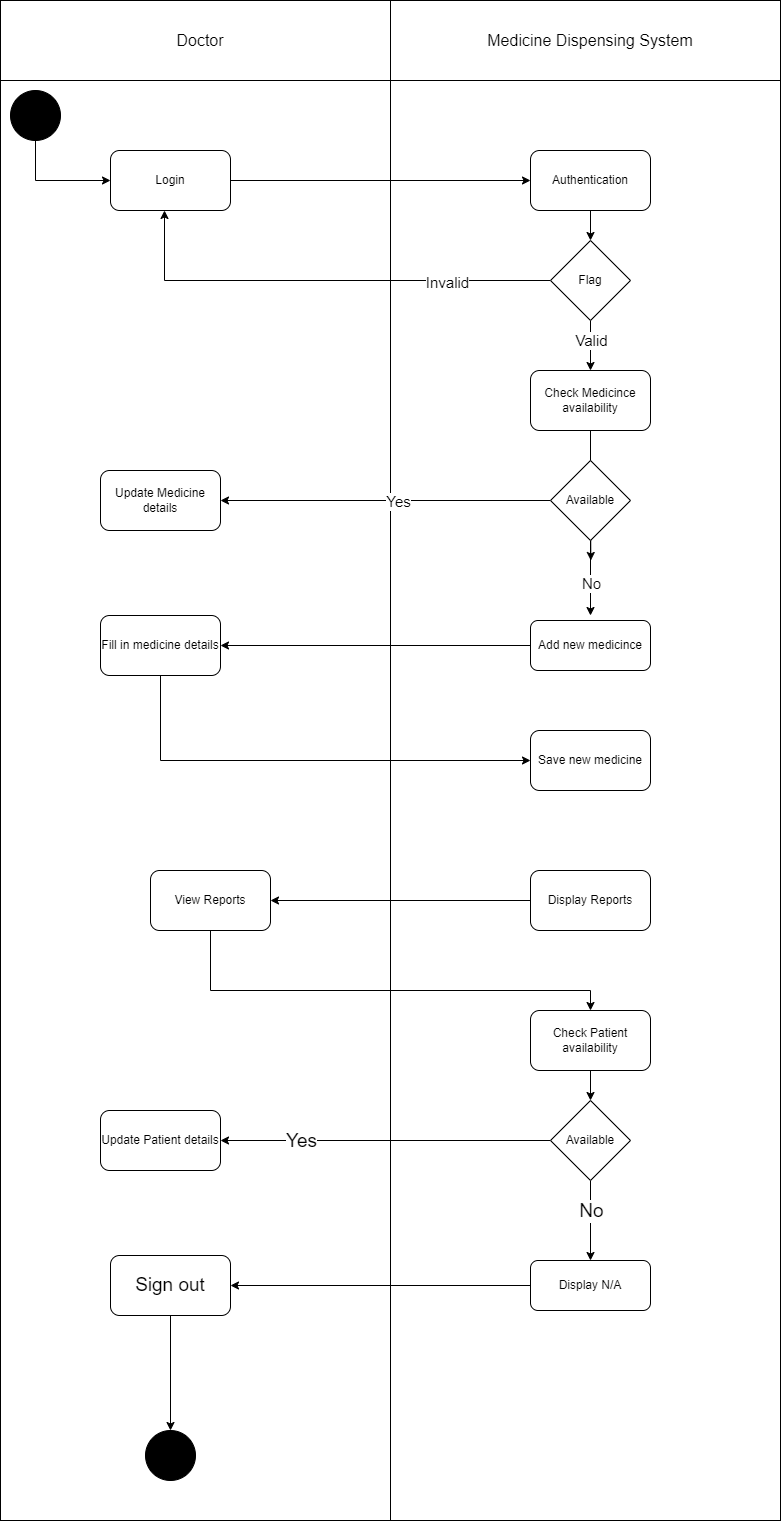

The diagram above was exported from draw.io. Its source (the exported page's mxGraphModel, read from the mxfile embedded in the PNG):
<mxGraphModel dx="880" dy="542" grid="1" gridSize="10" guides="1" tooltips="1" connect="1" arrows="1" fold="1" page="1" pageScale="1" pageWidth="850" pageHeight="1100" math="0" shadow="0">
  <root>
    <mxCell id="0" />
    <mxCell id="1" parent="0" />
    <mxCell id="vq0mueMfXe52h3Gi2tgv-1" value="" style="whiteSpace=wrap;html=1;movable=1;resizable=1;rotatable=1;deletable=1;editable=1;locked=0;connectable=1;" parent="1" vertex="1">
      <mxGeometry x="40" y="50" width="780" height="1520" as="geometry" />
    </mxCell>
    <mxCell id="vq0mueMfXe52h3Gi2tgv-4" value="" style="rounded=0;whiteSpace=wrap;html=1;movable=0;resizable=0;rotatable=0;deletable=0;editable=0;locked=1;connectable=0;" parent="1" vertex="1">
      <mxGeometry x="40" y="50" width="780" height="80" as="geometry" />
    </mxCell>
    <mxCell id="vq0mueMfXe52h3Gi2tgv-2" value="" style="endArrow=none;html=1;rounded=0;entryX=0.5;entryY=1;entryDx=0;entryDy=0;exitX=0.5;exitY=0;exitDx=0;exitDy=0;movable=0;resizable=0;rotatable=0;deletable=0;editable=0;locked=1;connectable=0;" parent="1" source="vq0mueMfXe52h3Gi2tgv-1" target="vq0mueMfXe52h3Gi2tgv-1" edge="1">
      <mxGeometry width="50" height="50" relative="1" as="geometry">
        <mxPoint x="340" y="640" as="sourcePoint" />
        <mxPoint x="390" y="590" as="targetPoint" />
      </mxGeometry>
    </mxCell>
    <mxCell id="vq0mueMfXe52h3Gi2tgv-5" value="&lt;span style=&quot;font-size: 16px;&quot;&gt;Doctor&lt;br&gt;&lt;/span&gt;" style="text;html=1;strokeColor=none;fillColor=none;align=center;verticalAlign=middle;whiteSpace=wrap;rounded=0;movable=1;resizable=1;rotatable=1;deletable=1;editable=1;locked=0;connectable=1;" parent="1" vertex="1">
      <mxGeometry x="70" y="75" width="340" height="30" as="geometry" />
    </mxCell>
    <mxCell id="vq0mueMfXe52h3Gi2tgv-6" value="&lt;font style=&quot;font-size: 16px;&quot;&gt;Medicine Dispensing System&lt;/font&gt;" style="text;html=1;strokeColor=none;fillColor=none;align=center;verticalAlign=middle;whiteSpace=wrap;rounded=0;movable=0;resizable=0;rotatable=0;deletable=0;editable=0;locked=1;connectable=0;" parent="1" vertex="1">
      <mxGeometry x="460" y="75" width="340" height="30" as="geometry" />
    </mxCell>
    <mxCell id="Yo41KLppbc0n7ur2kQHV-10" style="edgeStyle=orthogonalEdgeStyle;rounded=0;orthogonalLoop=1;jettySize=auto;html=1;entryX=0;entryY=0.5;entryDx=0;entryDy=0;movable=0;resizable=0;rotatable=0;deletable=0;editable=0;locked=1;connectable=0;" parent="1" source="Yo41KLppbc0n7ur2kQHV-1" target="Yo41KLppbc0n7ur2kQHV-2" edge="1">
      <mxGeometry relative="1" as="geometry">
        <Array as="points">
          <mxPoint x="75" y="230" />
        </Array>
      </mxGeometry>
    </mxCell>
    <mxCell id="Yo41KLppbc0n7ur2kQHV-1" value="" style="ellipse;whiteSpace=wrap;html=1;aspect=fixed;fillColor=#000000;movable=0;resizable=0;rotatable=0;deletable=0;editable=0;locked=1;connectable=0;" parent="1" vertex="1">
      <mxGeometry x="50" y="140" width="50" height="50" as="geometry" />
    </mxCell>
    <mxCell id="Yo41KLppbc0n7ur2kQHV-7" style="edgeStyle=orthogonalEdgeStyle;rounded=0;orthogonalLoop=1;jettySize=auto;html=1;entryX=0;entryY=0.5;entryDx=0;entryDy=0;movable=0;resizable=0;rotatable=0;deletable=0;editable=0;locked=1;connectable=0;" parent="1" source="Yo41KLppbc0n7ur2kQHV-2" target="Yo41KLppbc0n7ur2kQHV-3" edge="1">
      <mxGeometry relative="1" as="geometry" />
    </mxCell>
    <mxCell id="Yo41KLppbc0n7ur2kQHV-2" value="Login" style="rounded=1;whiteSpace=wrap;html=1;movable=1;resizable=1;rotatable=1;deletable=1;editable=1;locked=0;connectable=1;" parent="1" vertex="1">
      <mxGeometry x="150" y="200" width="120" height="60" as="geometry" />
    </mxCell>
    <mxCell id="Yo41KLppbc0n7ur2kQHV-6" style="edgeStyle=orthogonalEdgeStyle;rounded=0;orthogonalLoop=1;jettySize=auto;html=1;entryX=0.5;entryY=0;entryDx=0;entryDy=0;" parent="1" source="Yo41KLppbc0n7ur2kQHV-3" target="Yo41KLppbc0n7ur2kQHV-4" edge="1">
      <mxGeometry relative="1" as="geometry" />
    </mxCell>
    <mxCell id="Yo41KLppbc0n7ur2kQHV-3" value="Authentication" style="rounded=1;whiteSpace=wrap;html=1;movable=0;resizable=0;rotatable=0;deletable=0;editable=0;locked=1;connectable=0;" parent="1" vertex="1">
      <mxGeometry x="570" y="200" width="120" height="60" as="geometry" />
    </mxCell>
    <mxCell id="Yo41KLppbc0n7ur2kQHV-5" style="edgeStyle=orthogonalEdgeStyle;rounded=0;orthogonalLoop=1;jettySize=auto;html=1;entryX=0.45;entryY=1;entryDx=0;entryDy=0;entryPerimeter=0;movable=0;resizable=0;rotatable=0;deletable=0;editable=0;locked=1;connectable=0;" parent="1" source="Yo41KLppbc0n7ur2kQHV-4" target="Yo41KLppbc0n7ur2kQHV-2" edge="1">
      <mxGeometry relative="1" as="geometry">
        <mxPoint x="130" y="300" as="targetPoint" />
      </mxGeometry>
    </mxCell>
    <mxCell id="Yo41KLppbc0n7ur2kQHV-11" value="Invalid" style="edgeLabel;html=1;align=center;verticalAlign=middle;resizable=1;points=[];movable=1;rotatable=1;deletable=1;editable=1;locked=0;connectable=1;fontSize=15;" parent="Yo41KLppbc0n7ur2kQHV-5" vertex="1" connectable="0">
      <mxGeometry x="-0.5424" y="1" relative="1" as="geometry">
        <mxPoint as="offset" />
      </mxGeometry>
    </mxCell>
    <mxCell id="CVCTrJSnudmtj6-38Ck2-8" style="edgeStyle=orthogonalEdgeStyle;rounded=0;orthogonalLoop=1;jettySize=auto;html=1;movable=0;resizable=0;rotatable=0;deletable=0;editable=0;locked=1;connectable=0;" parent="1" source="Yo41KLppbc0n7ur2kQHV-4" edge="1">
      <mxGeometry relative="1" as="geometry">
        <mxPoint x="630" y="420" as="targetPoint" />
      </mxGeometry>
    </mxCell>
    <mxCell id="CVCTrJSnudmtj6-38Ck2-9" value="Valid" style="edgeLabel;html=1;align=center;verticalAlign=middle;resizable=1;points=[];movable=1;rotatable=1;deletable=1;editable=1;locked=0;connectable=1;fontSize=15;" parent="CVCTrJSnudmtj6-38Ck2-8" vertex="1" connectable="0">
      <mxGeometry x="0.7071" relative="1" as="geometry">
        <mxPoint y="-23" as="offset" />
      </mxGeometry>
    </mxCell>
    <mxCell id="Yo41KLppbc0n7ur2kQHV-4" value="Flag" style="rhombus;whiteSpace=wrap;html=1;movable=0;resizable=0;rotatable=0;deletable=0;editable=0;locked=1;connectable=0;" parent="1" vertex="1">
      <mxGeometry x="590" y="290" width="80" height="80" as="geometry" />
    </mxCell>
    <mxCell id="CVCTrJSnudmtj6-38Ck2-13" style="edgeStyle=orthogonalEdgeStyle;rounded=0;orthogonalLoop=1;jettySize=auto;html=1;exitX=0.5;exitY=1;exitDx=0;exitDy=0;" parent="1" source="Yo41KLppbc0n7ur2kQHV-12" edge="1">
      <mxGeometry relative="1" as="geometry">
        <mxPoint x="630.3333333333335" y="610" as="targetPoint" />
      </mxGeometry>
    </mxCell>
    <mxCell id="Yo41KLppbc0n7ur2kQHV-12" value="Check Medicince availability" style="rounded=1;whiteSpace=wrap;html=1;movable=1;resizable=1;rotatable=1;deletable=1;editable=1;locked=0;connectable=1;" parent="1" vertex="1">
      <mxGeometry x="570" y="420" width="120" height="60" as="geometry" />
    </mxCell>
    <mxCell id="CVCTrJSnudmtj6-38Ck2-23" style="edgeStyle=orthogonalEdgeStyle;rounded=0;orthogonalLoop=1;jettySize=auto;html=1;exitX=0.5;exitY=1;exitDx=0;exitDy=0;entryX=0;entryY=0.5;entryDx=0;entryDy=0;" parent="1" source="Yo41KLppbc0n7ur2kQHV-17" target="CVCTrJSnudmtj6-38Ck2-22" edge="1">
      <mxGeometry relative="1" as="geometry" />
    </mxCell>
    <mxCell id="Yo41KLppbc0n7ur2kQHV-17" value="Fill in medicine details" style="rounded=1;whiteSpace=wrap;html=1;movable=1;resizable=1;rotatable=1;deletable=1;editable=1;locked=0;connectable=1;" parent="1" vertex="1">
      <mxGeometry x="140" y="665" width="120" height="60" as="geometry" />
    </mxCell>
    <mxCell id="CVCTrJSnudmtj6-38Ck2-11" style="edgeStyle=orthogonalEdgeStyle;rounded=0;orthogonalLoop=1;jettySize=auto;html=1;movable=0;resizable=0;rotatable=0;deletable=0;editable=0;locked=1;connectable=0;" parent="1" source="CVCTrJSnudmtj6-38Ck2-10" target="CVCTrJSnudmtj6-38Ck2-12" edge="1">
      <mxGeometry relative="1" as="geometry">
        <mxPoint x="320" y="650" as="targetPoint" />
      </mxGeometry>
    </mxCell>
    <mxCell id="CVCTrJSnudmtj6-38Ck2-16" value="Yes" style="edgeLabel;html=1;align=center;verticalAlign=middle;resizable=1;points=[];movable=1;rotatable=1;deletable=1;editable=1;locked=0;connectable=1;fontSize=15;" parent="CVCTrJSnudmtj6-38Ck2-11" vertex="1" connectable="0">
      <mxGeometry x="-0.0704" relative="1" as="geometry">
        <mxPoint as="offset" />
      </mxGeometry>
    </mxCell>
    <mxCell id="CVCTrJSnudmtj6-38Ck2-18" style="edgeStyle=orthogonalEdgeStyle;rounded=0;orthogonalLoop=1;jettySize=auto;html=1;movable=1;resizable=1;rotatable=1;deletable=1;editable=1;locked=0;connectable=1;" parent="1" source="CVCTrJSnudmtj6-38Ck2-10" edge="1">
      <mxGeometry relative="1" as="geometry">
        <mxPoint x="630" y="665" as="targetPoint" />
      </mxGeometry>
    </mxCell>
    <mxCell id="CVCTrJSnudmtj6-38Ck2-20" value="No" style="edgeLabel;html=1;align=center;verticalAlign=middle;resizable=1;points=[];movable=1;rotatable=1;deletable=1;editable=1;locked=0;connectable=1;fontSize=15;" parent="CVCTrJSnudmtj6-38Ck2-18" vertex="1" connectable="0">
      <mxGeometry x="0.7419" y="-2" relative="1" as="geometry">
        <mxPoint x="2" y="-23" as="offset" />
      </mxGeometry>
    </mxCell>
    <mxCell id="CVCTrJSnudmtj6-38Ck2-10" value="Available" style="rhombus;whiteSpace=wrap;html=1;movable=1;resizable=1;rotatable=1;deletable=1;editable=1;locked=0;connectable=1;" parent="1" vertex="1">
      <mxGeometry x="590" y="510" width="80" height="80" as="geometry" />
    </mxCell>
    <mxCell id="CVCTrJSnudmtj6-38Ck2-12" value="Update Medicine details" style="rounded=1;whiteSpace=wrap;html=1;movable=1;resizable=1;rotatable=1;deletable=1;editable=1;locked=0;connectable=1;" parent="1" vertex="1">
      <mxGeometry x="140" y="520" width="120" height="60" as="geometry" />
    </mxCell>
    <mxCell id="zrzz_1PABtOgBTcI-8i7-3" style="edgeStyle=orthogonalEdgeStyle;rounded=0;orthogonalLoop=1;jettySize=auto;html=1;entryX=1;entryY=0.5;entryDx=0;entryDy=0;fontFamily=Helvetica;fontSize=19;fontColor=default;" parent="1" source="CVCTrJSnudmtj6-38Ck2-15" target="Yo41KLppbc0n7ur2kQHV-17" edge="1">
      <mxGeometry relative="1" as="geometry" />
    </mxCell>
    <mxCell id="CVCTrJSnudmtj6-38Ck2-15" value="Add new medicince" style="rounded=1;whiteSpace=wrap;html=1;movable=1;resizable=1;rotatable=1;deletable=1;editable=1;locked=0;connectable=1;" parent="1" vertex="1">
      <mxGeometry x="570" y="670" width="120" height="50" as="geometry" />
    </mxCell>
    <mxCell id="CVCTrJSnudmtj6-38Ck2-22" value="Save new medicine" style="rounded=1;whiteSpace=wrap;html=1;movable=1;resizable=1;rotatable=1;deletable=1;editable=1;locked=0;connectable=1;" parent="1" vertex="1">
      <mxGeometry x="570" y="780" width="120" height="60" as="geometry" />
    </mxCell>
    <mxCell id="CVCTrJSnudmtj6-38Ck2-59" style="edgeStyle=orthogonalEdgeStyle;rounded=0;orthogonalLoop=1;jettySize=auto;html=1;entryX=1;entryY=0.5;entryDx=0;entryDy=0;fontFamily=Helvetica;fontSize=19;fontColor=default;" parent="1" source="CVCTrJSnudmtj6-38Ck2-25" target="CVCTrJSnudmtj6-38Ck2-58" edge="1">
      <mxGeometry relative="1" as="geometry" />
    </mxCell>
    <mxCell id="CVCTrJSnudmtj6-38Ck2-25" value="Display Reports" style="rounded=1;whiteSpace=wrap;html=1;" parent="1" vertex="1">
      <mxGeometry x="570" y="920" width="120" height="60" as="geometry" />
    </mxCell>
    <mxCell id="CVCTrJSnudmtj6-38Ck2-27" style="edgeStyle=orthogonalEdgeStyle;rounded=0;orthogonalLoop=1;jettySize=auto;html=1;exitX=0.5;exitY=1;exitDx=0;exitDy=0;" parent="1" source="CVCTrJSnudmtj6-38Ck2-25" target="CVCTrJSnudmtj6-38Ck2-25" edge="1">
      <mxGeometry relative="1" as="geometry" />
    </mxCell>
    <mxCell id="CVCTrJSnudmtj6-38Ck2-55" style="edgeStyle=orthogonalEdgeStyle;rounded=0;orthogonalLoop=1;jettySize=auto;html=1;entryX=1;entryY=0.5;entryDx=0;entryDy=0;fontFamily=Helvetica;fontSize=19;fontColor=default;" parent="1" edge="1">
      <mxGeometry relative="1" as="geometry">
        <mxPoint x="570.0000000000002" y="1089.9473684210527" as="sourcePoint" />
      </mxGeometry>
    </mxCell>
    <mxCell id="CVCTrJSnudmtj6-38Ck2-56" style="edgeStyle=orthogonalEdgeStyle;rounded=0;orthogonalLoop=1;jettySize=auto;html=1;entryX=0.5;entryY=0;entryDx=0;entryDy=0;fontFamily=Helvetica;fontSize=19;fontColor=default;" parent="1" edge="1">
      <mxGeometry relative="1" as="geometry">
        <Array as="points">
          <mxPoint x="210" y="1360" />
          <mxPoint x="630" y="1360" />
        </Array>
        <mxPoint x="210" y="1300" as="sourcePoint" />
      </mxGeometry>
    </mxCell>
    <mxCell id="CVCTrJSnudmtj6-38Ck2-45" style="edgeStyle=orthogonalEdgeStyle;rounded=0;orthogonalLoop=1;jettySize=auto;html=1;entryX=0.5;entryY=0;entryDx=0;entryDy=0;fontFamily=Helvetica;fontSize=19;fontColor=default;" parent="1" edge="1">
      <mxGeometry relative="1" as="geometry">
        <mxPoint x="630.0000000000002" y="1870" as="sourcePoint" />
      </mxGeometry>
    </mxCell>
    <mxCell id="CVCTrJSnudmtj6-38Ck2-47" value="No" style="edgeLabel;html=1;align=center;verticalAlign=middle;resizable=0;points=[];fontSize=19;fontFamily=Helvetica;fontColor=default;" parent="CVCTrJSnudmtj6-38Ck2-45" vertex="1" connectable="0">
      <mxGeometry x="0.6857" relative="1" as="geometry">
        <mxPoint y="-37" as="offset" />
      </mxGeometry>
    </mxCell>
    <mxCell id="CVCTrJSnudmtj6-38Ck2-49" value="" style="ellipse;whiteSpace=wrap;html=1;aspect=fixed;fillColor=#000000;movable=1;resizable=1;rotatable=1;deletable=1;editable=1;locked=0;connectable=1;" parent="1" vertex="1">
      <mxGeometry x="185" y="1480" width="50" height="50" as="geometry" />
    </mxCell>
    <mxCell id="CVCTrJSnudmtj6-38Ck2-60" style="edgeStyle=orthogonalEdgeStyle;rounded=0;orthogonalLoop=1;jettySize=auto;html=1;entryX=0.5;entryY=0;entryDx=0;entryDy=0;fontFamily=Helvetica;fontSize=19;fontColor=default;" parent="1" source="CVCTrJSnudmtj6-38Ck2-58" edge="1">
      <mxGeometry relative="1" as="geometry">
        <Array as="points">
          <mxPoint x="250" y="1040" />
          <mxPoint x="630" y="1040" />
        </Array>
        <mxPoint x="630.0000000000002" y="1059.9999999999998" as="targetPoint" />
      </mxGeometry>
    </mxCell>
    <mxCell id="CVCTrJSnudmtj6-38Ck2-58" value="View Reports" style="rounded=1;whiteSpace=wrap;html=1;" parent="1" vertex="1">
      <mxGeometry x="190" y="920" width="120" height="60" as="geometry" />
    </mxCell>
    <mxCell id="zrzz_1PABtOgBTcI-8i7-8" style="edgeStyle=orthogonalEdgeStyle;rounded=0;orthogonalLoop=1;jettySize=auto;html=1;entryX=0.5;entryY=0;entryDx=0;entryDy=0;fontFamily=Helvetica;fontSize=19;fontColor=default;" parent="1" source="zrzz_1PABtOgBTcI-8i7-4" target="zrzz_1PABtOgBTcI-8i7-5" edge="1">
      <mxGeometry relative="1" as="geometry" />
    </mxCell>
    <mxCell id="zrzz_1PABtOgBTcI-8i7-4" value="Check Patient availability" style="rounded=1;whiteSpace=wrap;html=1;movable=1;resizable=1;rotatable=1;deletable=1;editable=1;locked=0;connectable=1;" parent="1" vertex="1">
      <mxGeometry x="570" y="1060" width="120" height="60" as="geometry" />
    </mxCell>
    <mxCell id="zrzz_1PABtOgBTcI-8i7-9" style="edgeStyle=orthogonalEdgeStyle;rounded=0;orthogonalLoop=1;jettySize=auto;html=1;entryX=1;entryY=0.5;entryDx=0;entryDy=0;fontFamily=Helvetica;fontSize=19;fontColor=default;" parent="1" source="zrzz_1PABtOgBTcI-8i7-5" target="zrzz_1PABtOgBTcI-8i7-6" edge="1">
      <mxGeometry relative="1" as="geometry" />
    </mxCell>
    <mxCell id="zrzz_1PABtOgBTcI-8i7-12" value="Yes" style="edgeLabel;html=1;align=center;verticalAlign=middle;resizable=0;points=[];fontSize=19;fontFamily=Helvetica;fontColor=default;" parent="zrzz_1PABtOgBTcI-8i7-9" vertex="1" connectable="0">
      <mxGeometry x="0.9641" y="-1" relative="1" as="geometry">
        <mxPoint x="74" y="1" as="offset" />
      </mxGeometry>
    </mxCell>
    <mxCell id="zrzz_1PABtOgBTcI-8i7-10" style="edgeStyle=orthogonalEdgeStyle;rounded=0;orthogonalLoop=1;jettySize=auto;html=1;entryX=0.5;entryY=0;entryDx=0;entryDy=0;fontFamily=Helvetica;fontSize=19;fontColor=default;" parent="1" source="zrzz_1PABtOgBTcI-8i7-5" target="zrzz_1PABtOgBTcI-8i7-7" edge="1">
      <mxGeometry relative="1" as="geometry" />
    </mxCell>
    <mxCell id="zrzz_1PABtOgBTcI-8i7-11" value="No" style="edgeLabel;html=1;align=center;verticalAlign=middle;resizable=0;points=[];fontSize=19;fontFamily=Helvetica;fontColor=default;" parent="zrzz_1PABtOgBTcI-8i7-10" vertex="1" connectable="0">
      <mxGeometry x="0.8256" y="1" relative="1" as="geometry">
        <mxPoint x="-1" y="-43" as="offset" />
      </mxGeometry>
    </mxCell>
    <mxCell id="zrzz_1PABtOgBTcI-8i7-5" value="Available" style="rhombus;whiteSpace=wrap;html=1;movable=1;resizable=1;rotatable=1;deletable=1;editable=1;locked=0;connectable=1;" parent="1" vertex="1">
      <mxGeometry x="590" y="1150" width="80" height="80" as="geometry" />
    </mxCell>
    <mxCell id="zrzz_1PABtOgBTcI-8i7-6" value="Update Patient details" style="rounded=1;whiteSpace=wrap;html=1;movable=1;resizable=1;rotatable=1;deletable=1;editable=1;locked=0;connectable=1;" parent="1" vertex="1">
      <mxGeometry x="140" y="1160" width="120" height="60" as="geometry" />
    </mxCell>
    <mxCell id="nC5UmKmor3cBBhU-aDrK-2" style="edgeStyle=orthogonalEdgeStyle;rounded=0;orthogonalLoop=1;jettySize=auto;html=1;entryX=1;entryY=0.5;entryDx=0;entryDy=0;fontFamily=Helvetica;fontSize=19;fontColor=default;" edge="1" parent="1" source="zrzz_1PABtOgBTcI-8i7-7" target="nC5UmKmor3cBBhU-aDrK-1">
      <mxGeometry relative="1" as="geometry" />
    </mxCell>
    <mxCell id="zrzz_1PABtOgBTcI-8i7-7" value="Display N/A" style="rounded=1;whiteSpace=wrap;html=1;movable=1;resizable=1;rotatable=1;deletable=1;editable=1;locked=0;connectable=1;" parent="1" vertex="1">
      <mxGeometry x="570" y="1310" width="120" height="50" as="geometry" />
    </mxCell>
    <mxCell id="nC5UmKmor3cBBhU-aDrK-3" style="edgeStyle=orthogonalEdgeStyle;rounded=0;orthogonalLoop=1;jettySize=auto;html=1;entryX=0.5;entryY=0;entryDx=0;entryDy=0;fontFamily=Helvetica;fontSize=19;fontColor=default;" edge="1" parent="1" source="nC5UmKmor3cBBhU-aDrK-1" target="CVCTrJSnudmtj6-38Ck2-49">
      <mxGeometry relative="1" as="geometry" />
    </mxCell>
    <mxCell id="nC5UmKmor3cBBhU-aDrK-1" value="Sign out" style="rounded=1;whiteSpace=wrap;html=1;labelBackgroundColor=default;fontFamily=Helvetica;fontSize=19;fontColor=default;fillColor=none;gradientColor=none;" vertex="1" parent="1">
      <mxGeometry x="150" y="1305" width="120" height="60" as="geometry" />
    </mxCell>
  </root>
</mxGraphModel>